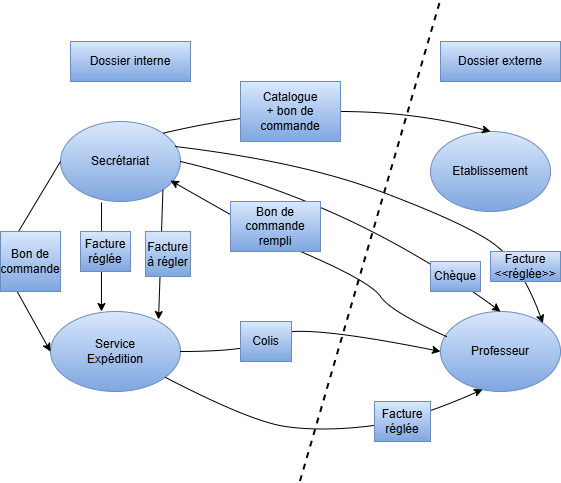

The diagram above was exported from draw.io. Its source (the exported page's mxGraphModel, read from the mxfile embedded in the PNG):
<mxGraphModel dx="997" dy="542" grid="1" gridSize="10" guides="1" tooltips="1" connect="1" arrows="1" fold="1" page="1" pageScale="1" pageWidth="827" pageHeight="1169" math="0" shadow="0">
  <root>
    <mxCell id="0" />
    <mxCell id="1" parent="0" />
    <mxCell id="TkxqT78PsSRTiDWEhWGW-1" value="Secrétariat" style="ellipse;whiteSpace=wrap;html=1;fillColor=#dae8fc;strokeColor=#6c8ebf;gradientColor=#7ea6e0;" parent="1" vertex="1">
      <mxGeometry x="170" y="170" width="120" height="80" as="geometry" />
    </mxCell>
    <mxCell id="TkxqT78PsSRTiDWEhWGW-2" value="Professeur" style="ellipse;whiteSpace=wrap;html=1;fillColor=#dae8fc;strokeColor=#6c8ebf;gradientColor=#7ea6e0;" parent="1" vertex="1">
      <mxGeometry x="550" y="360" width="120" height="80" as="geometry" />
    </mxCell>
    <mxCell id="TkxqT78PsSRTiDWEhWGW-3" value="Service&lt;div&gt;Expédition&lt;/div&gt;" style="ellipse;whiteSpace=wrap;html=1;points=[[0,0,0,0,0],[0,0.5,0,0,0],[0,1,0,0,0],[0.5,0,0,0,0],[0.5,1,0,0,0],[1,0,0,0,0],[1,0.5,0,0,0],[1,1,0,0,0]];fillColor=#dae8fc;strokeColor=#6c8ebf;gradientColor=#7ea6e0;" parent="1" vertex="1">
      <mxGeometry x="160" y="360" width="130" height="80" as="geometry" />
    </mxCell>
    <mxCell id="TkxqT78PsSRTiDWEhWGW-4" value="Etablissement" style="ellipse;whiteSpace=wrap;html=1;fillColor=#dae8fc;strokeColor=#6c8ebf;gradientColor=#7ea6e0;" parent="1" vertex="1">
      <mxGeometry x="540" y="180" width="120" height="80" as="geometry" />
    </mxCell>
    <mxCell id="TkxqT78PsSRTiDWEhWGW-5" value="Dossier externe" style="rounded=0;whiteSpace=wrap;html=1;fillColor=#dae8fc;strokeColor=#6c8ebf;gradientColor=#7ea6e0;" parent="1" vertex="1">
      <mxGeometry x="550" y="90" width="120" height="40" as="geometry" />
    </mxCell>
    <mxCell id="TkxqT78PsSRTiDWEhWGW-6" value="Dossier interne" style="rounded=0;whiteSpace=wrap;html=1;fillColor=#dae8fc;strokeColor=#6c8ebf;gradientColor=#7ea6e0;" parent="1" vertex="1">
      <mxGeometry x="180" y="90" width="120" height="40" as="geometry" />
    </mxCell>
    <mxCell id="TkxqT78PsSRTiDWEhWGW-11" value="" style="curved=1;endArrow=classic;html=1;rounded=0;exitX=1;exitY=0;exitDx=0;exitDy=0;entryX=0.5;entryY=0;entryDx=0;entryDy=0;" parent="1" source="TkxqT78PsSRTiDWEhWGW-1" target="TkxqT78PsSRTiDWEhWGW-4" edge="1">
      <mxGeometry width="50" height="50" relative="1" as="geometry">
        <mxPoint x="388.5" y="220" as="sourcePoint" />
        <mxPoint x="438.5" y="170" as="targetPoint" />
        <Array as="points">
          <mxPoint x="450" y="140" />
        </Array>
      </mxGeometry>
    </mxCell>
    <mxCell id="TkxqT78PsSRTiDWEhWGW-12" value="Catalogue&lt;div&gt;+ bon de commande&lt;/div&gt;" style="rounded=0;whiteSpace=wrap;html=1;fillColor=#dae8fc;strokeColor=#6c8ebf;gradientColor=#7ea6e0;" parent="1" vertex="1">
      <mxGeometry x="350" y="130" width="100" height="60" as="geometry" />
    </mxCell>
    <mxCell id="TkxqT78PsSRTiDWEhWGW-13" value="" style="curved=1;endArrow=classic;html=1;rounded=0;entryX=0.917;entryY=0.738;entryDx=0;entryDy=0;entryPerimeter=0;exitX=0.05;exitY=0.313;exitDx=0;exitDy=0;exitPerimeter=0;" parent="1" source="TkxqT78PsSRTiDWEhWGW-14" target="TkxqT78PsSRTiDWEhWGW-1" edge="1">
      <mxGeometry width="50" height="50" relative="1" as="geometry">
        <mxPoint x="470" y="340" as="sourcePoint" />
        <mxPoint x="520" y="290" as="targetPoint" />
        <Array as="points" />
      </mxGeometry>
    </mxCell>
    <mxCell id="TkxqT78PsSRTiDWEhWGW-25" value="" style="endArrow=classic;html=1;rounded=0;entryX=0.392;entryY=0;entryDx=0;entryDy=0;entryPerimeter=0;exitX=0.342;exitY=1.013;exitDx=0;exitDy=0;exitPerimeter=0;" parent="1" source="TkxqT78PsSRTiDWEhWGW-1" target="TkxqT78PsSRTiDWEhWGW-3" edge="1">
      <mxGeometry width="50" height="50" relative="1" as="geometry">
        <mxPoint x="215" y="320" as="sourcePoint" />
        <mxPoint x="265" y="270" as="targetPoint" />
      </mxGeometry>
    </mxCell>
    <mxCell id="TkxqT78PsSRTiDWEhWGW-26" value="Facture réglée" style="rounded=0;whiteSpace=wrap;html=1;fillColor=#dae8fc;strokeColor=#6c8ebf;gradientColor=#7ea6e0;" parent="1" vertex="1">
      <mxGeometry x="190" y="280" width="50" height="40" as="geometry" />
    </mxCell>
    <mxCell id="TkxqT78PsSRTiDWEhWGW-30" value="" style="endArrow=classic;html=1;rounded=0;entryX=0.831;entryY=0.1;entryDx=0;entryDy=0;entryPerimeter=0;exitX=1;exitY=1;exitDx=0;exitDy=0;" parent="1" source="TkxqT78PsSRTiDWEhWGW-1" target="TkxqT78PsSRTiDWEhWGW-3" edge="1">
      <mxGeometry width="50" height="50" relative="1" as="geometry">
        <mxPoint x="260" y="320" as="sourcePoint" />
        <mxPoint x="310" y="270" as="targetPoint" />
      </mxGeometry>
    </mxCell>
    <mxCell id="TkxqT78PsSRTiDWEhWGW-31" value="Facture à régler" style="whiteSpace=wrap;html=1;aspect=fixed;fillColor=#dae8fc;strokeColor=#6c8ebf;gradientColor=#7ea6e0;" parent="1" vertex="1">
      <mxGeometry x="255" y="280" width="45" height="45" as="geometry" />
    </mxCell>
    <mxCell id="TkxqT78PsSRTiDWEhWGW-33" value="" style="curved=1;endArrow=classic;html=1;rounded=0;exitX=1;exitY=0.5;exitDx=0;exitDy=0;exitPerimeter=0;entryX=0;entryY=0.5;entryDx=0;entryDy=0;" parent="1" source="TkxqT78PsSRTiDWEhWGW-3" target="TkxqT78PsSRTiDWEhWGW-2" edge="1">
      <mxGeometry width="50" height="50" relative="1" as="geometry">
        <mxPoint x="360" y="410" as="sourcePoint" />
        <mxPoint x="410" y="360" as="targetPoint" />
        <Array as="points">
          <mxPoint x="370" y="400" />
          <mxPoint x="400" y="370" />
        </Array>
      </mxGeometry>
    </mxCell>
    <mxCell id="TkxqT78PsSRTiDWEhWGW-34" value="Colis" style="rounded=0;whiteSpace=wrap;html=1;fillColor=#dae8fc;strokeColor=#6c8ebf;gradientColor=#7ea6e0;" parent="1" vertex="1">
      <mxGeometry x="350" y="370" width="51" height="40" as="geometry" />
    </mxCell>
    <mxCell id="TkxqT78PsSRTiDWEhWGW-42" value="" style="endArrow=classic;html=1;rounded=0;entryX=0.35;entryY=0.975;entryDx=0;entryDy=0;entryPerimeter=0;curved=1;" parent="1" source="TkxqT78PsSRTiDWEhWGW-3" target="TkxqT78PsSRTiDWEhWGW-2" edge="1">
      <mxGeometry width="50" height="50" relative="1" as="geometry">
        <mxPoint x="364" y="500" as="sourcePoint" />
        <mxPoint x="414" y="450" as="targetPoint" />
        <Array as="points">
          <mxPoint x="360" y="470" />
          <mxPoint x="430" y="480" />
          <mxPoint x="520" y="470" />
        </Array>
      </mxGeometry>
    </mxCell>
    <mxCell id="TkxqT78PsSRTiDWEhWGW-43" value="Facture réglée" style="rounded=0;whiteSpace=wrap;html=1;fillColor=#dae8fc;gradientColor=#7ea6e0;strokeColor=#6c8ebf;" parent="1" vertex="1">
      <mxGeometry x="484" y="450" width="56" height="40" as="geometry" />
    </mxCell>
    <mxCell id="TkxqT78PsSRTiDWEhWGW-46" value="" style="endArrow=classic;html=1;rounded=0;exitX=0;exitY=0.5;exitDx=0;exitDy=0;entryX=0;entryY=0.5;entryDx=0;entryDy=0;entryPerimeter=0;curved=1;" parent="1" source="TkxqT78PsSRTiDWEhWGW-51" target="TkxqT78PsSRTiDWEhWGW-3" edge="1">
      <mxGeometry width="50" height="50" relative="1" as="geometry">
        <mxPoint x="470" y="340" as="sourcePoint" />
        <mxPoint x="520" y="290" as="targetPoint" />
        <Array as="points" />
      </mxGeometry>
    </mxCell>
    <mxCell id="TkxqT78PsSRTiDWEhWGW-52" value="" style="endArrow=classic;html=1;rounded=0;exitX=0;exitY=0.5;exitDx=0;exitDy=0;entryX=0;entryY=0.5;entryDx=0;entryDy=0;entryPerimeter=0;curved=1;" parent="1" source="TkxqT78PsSRTiDWEhWGW-1" target="TkxqT78PsSRTiDWEhWGW-51" edge="1">
      <mxGeometry width="50" height="50" relative="1" as="geometry">
        <mxPoint x="170" y="210" as="sourcePoint" />
        <mxPoint x="160" y="400" as="targetPoint" />
        <Array as="points" />
      </mxGeometry>
    </mxCell>
    <mxCell id="TkxqT78PsSRTiDWEhWGW-51" value="Bon de commande" style="whiteSpace=wrap;html=1;aspect=fixed;fillColor=#dae8fc;strokeColor=#6c8ebf;gradientColor=#7ea6e0;" parent="1" vertex="1">
      <mxGeometry x="110" y="280" width="60" height="60" as="geometry" />
    </mxCell>
    <mxCell id="TkxqT78PsSRTiDWEhWGW-64" value="" style="endArrow=classic;html=1;rounded=0;exitX=1;exitY=0.5;exitDx=0;exitDy=0;entryX=0.5;entryY=0;entryDx=0;entryDy=0;curved=1;" parent="1" source="TkxqT78PsSRTiDWEhWGW-1" target="TkxqT78PsSRTiDWEhWGW-2" edge="1">
      <mxGeometry width="50" height="50" relative="1" as="geometry">
        <mxPoint x="290" y="210" as="sourcePoint" />
        <mxPoint x="610" y="360" as="targetPoint" />
        <Array as="points">
          <mxPoint x="460" y="250" />
        </Array>
      </mxGeometry>
    </mxCell>
    <mxCell id="TkxqT78PsSRTiDWEhWGW-18" value="Chèque" style="rounded=0;whiteSpace=wrap;html=1;fillColor=#dae8fc;strokeColor=#6c8ebf;gradientColor=#7ea6e0;" parent="1" vertex="1">
      <mxGeometry x="540" y="310" width="50" height="30" as="geometry" />
    </mxCell>
    <mxCell id="TkxqT78PsSRTiDWEhWGW-71" value="" style="endArrow=classic;html=1;rounded=0;entryX=1;entryY=0;entryDx=0;entryDy=0;curved=1;exitX=0.958;exitY=0.313;exitDx=0;exitDy=0;exitPerimeter=0;" parent="1" source="TkxqT78PsSRTiDWEhWGW-1" target="TkxqT78PsSRTiDWEhWGW-2" edge="1">
      <mxGeometry width="50" height="50" relative="1" as="geometry">
        <mxPoint x="291" y="199" as="sourcePoint" />
        <mxPoint x="652" y="372" as="targetPoint" />
        <Array as="points">
          <mxPoint x="410" y="210" />
          <mxPoint x="570" y="270" />
          <mxPoint x="630" y="310" />
        </Array>
      </mxGeometry>
    </mxCell>
    <mxCell id="TkxqT78PsSRTiDWEhWGW-56" value="Facture &amp;lt;&amp;lt;réglée&amp;gt;&amp;gt;" style="rounded=0;whiteSpace=wrap;html=1;fillColor=#dae8fc;strokeColor=#6c8ebf;gradientColor=#7ea6e0;" parent="1" vertex="1">
      <mxGeometry x="600" y="300" width="70" height="30" as="geometry" />
    </mxCell>
    <mxCell id="TkxqT78PsSRTiDWEhWGW-73" value="" style="curved=1;endArrow=classic;html=1;rounded=0;entryX=0.917;entryY=0.738;entryDx=0;entryDy=0;entryPerimeter=0;exitX=0.05;exitY=0.313;exitDx=0;exitDy=0;exitPerimeter=0;" parent="1" source="TkxqT78PsSRTiDWEhWGW-2" target="TkxqT78PsSRTiDWEhWGW-14" edge="1">
      <mxGeometry width="50" height="50" relative="1" as="geometry">
        <mxPoint x="556" y="385" as="sourcePoint" />
        <mxPoint x="280" y="229" as="targetPoint" />
        <Array as="points">
          <mxPoint x="500" y="360" />
          <mxPoint x="480" y="330" />
          <mxPoint x="340" y="270" />
        </Array>
      </mxGeometry>
    </mxCell>
    <mxCell id="TkxqT78PsSRTiDWEhWGW-14" value="Bon de commande rempli" style="rounded=0;whiteSpace=wrap;html=1;fillColor=#dae8fc;strokeColor=#6c8ebf;gradientColor=#7ea6e0;" parent="1" vertex="1">
      <mxGeometry x="340" y="250" width="90" height="50" as="geometry" />
    </mxCell>
    <mxCell id="TkxqT78PsSRTiDWEhWGW-78" value="" style="endArrow=none;dashed=1;html=1;rounded=0;strokeWidth=2;" parent="1" edge="1">
      <mxGeometry width="50" height="50" relative="1" as="geometry">
        <mxPoint x="410" y="530" as="sourcePoint" />
        <mxPoint x="550" y="50" as="targetPoint" />
      </mxGeometry>
    </mxCell>
  </root>
</mxGraphModel>